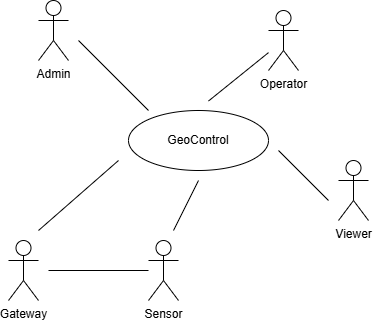

The diagram above was exported from draw.io. Its source (the exported page's mxGraphModel, read from the mxfile embedded in the PNG):
<mxGraphModel dx="1145" dy="554" grid="1" gridSize="10" guides="1" tooltips="1" connect="1" arrows="1" fold="1" page="1" pageScale="1" pageWidth="827" pageHeight="1169" math="0" shadow="0">
  <root>
    <mxCell id="0" />
    <mxCell id="1" parent="0" />
    <mxCell id="OS_L6fiAG3ET8ZfDMpm8-1" value="GeoControl" style="ellipse;whiteSpace=wrap;html=1;" parent="1" vertex="1">
      <mxGeometry x="240" y="220" width="140" height="60" as="geometry" />
    </mxCell>
    <mxCell id="OS_L6fiAG3ET8ZfDMpm8-2" value="Viewer" style="shape=umlActor;verticalLabelPosition=bottom;verticalAlign=top;html=1;outlineConnect=0;" parent="1" vertex="1">
      <mxGeometry x="450" y="270" width="30" height="60" as="geometry" />
    </mxCell>
    <mxCell id="OS_L6fiAG3ET8ZfDMpm8-3" value="Sensor" style="shape=umlActor;verticalLabelPosition=bottom;verticalAlign=top;html=1;outlineConnect=0;" parent="1" vertex="1">
      <mxGeometry x="260" y="350" width="30" height="60" as="geometry" />
    </mxCell>
    <mxCell id="OS_L6fiAG3ET8ZfDMpm8-4" value="Operator" style="shape=umlActor;verticalLabelPosition=bottom;verticalAlign=top;html=1;outlineConnect=0;" parent="1" vertex="1">
      <mxGeometry x="380" y="120" width="30" height="60" as="geometry" />
    </mxCell>
    <mxCell id="OS_L6fiAG3ET8ZfDMpm8-5" value="Admin" style="shape=umlActor;verticalLabelPosition=bottom;verticalAlign=top;html=1;outlineConnect=0;" parent="1" vertex="1">
      <mxGeometry x="150" y="110" width="30" height="60" as="geometry" />
    </mxCell>
    <mxCell id="OS_L6fiAG3ET8ZfDMpm8-9" value="" style="endArrow=none;html=1;rounded=0;" parent="1" target="OS_L6fiAG3ET8ZfDMpm8-4" edge="1">
      <mxGeometry width="50" height="50" relative="1" as="geometry">
        <mxPoint x="320" y="210.53" as="sourcePoint" />
        <mxPoint x="400" y="160.00368421052636" as="targetPoint" />
      </mxGeometry>
    </mxCell>
    <mxCell id="OS_L6fiAG3ET8ZfDMpm8-10" value="" style="endArrow=none;html=1;rounded=0;" parent="1" edge="1">
      <mxGeometry width="50" height="50" relative="1" as="geometry">
        <mxPoint x="260" y="220" as="sourcePoint" />
        <mxPoint x="190" y="150" as="targetPoint" />
      </mxGeometry>
    </mxCell>
    <mxCell id="OS_L6fiAG3ET8ZfDMpm8-11" value="" style="endArrow=none;html=1;rounded=0;" parent="1" edge="1">
      <mxGeometry width="50" height="50" relative="1" as="geometry">
        <mxPoint x="440" y="310" as="sourcePoint" />
        <mxPoint x="390" y="260" as="targetPoint" />
      </mxGeometry>
    </mxCell>
    <mxCell id="OS_L6fiAG3ET8ZfDMpm8-13" value="Gateway" style="shape=umlActor;verticalLabelPosition=bottom;verticalAlign=top;html=1;outlineConnect=0;" parent="1" vertex="1">
      <mxGeometry x="120" y="350" width="30" height="60" as="geometry" />
    </mxCell>
    <mxCell id="tWsjXP0IsWBEHoCMmKJ5-3" value="" style="endArrow=none;html=1;rounded=0;fontSize=12;startSize=8;endSize=8;curved=1;" parent="1" target="OS_L6fiAG3ET8ZfDMpm8-3" edge="1">
      <mxGeometry width="50" height="50" relative="1" as="geometry">
        <mxPoint x="160" y="380" as="sourcePoint" />
        <mxPoint x="380" y="300" as="targetPoint" />
      </mxGeometry>
    </mxCell>
    <mxCell id="ybLcDAbrVPEvbsup43LG-2" value="" style="endArrow=none;html=1;rounded=0;" edge="1" parent="1">
      <mxGeometry width="50" height="50" relative="1" as="geometry">
        <mxPoint x="285" y="340" as="sourcePoint" />
        <mxPoint x="310" y="290" as="targetPoint" />
      </mxGeometry>
    </mxCell>
    <mxCell id="ybLcDAbrVPEvbsup43LG-3" value="" style="endArrow=none;html=1;rounded=0;" edge="1" parent="1">
      <mxGeometry width="50" height="50" relative="1" as="geometry">
        <mxPoint x="150" y="340" as="sourcePoint" />
        <mxPoint x="230" y="270" as="targetPoint" />
      </mxGeometry>
    </mxCell>
  </root>
</mxGraphModel>